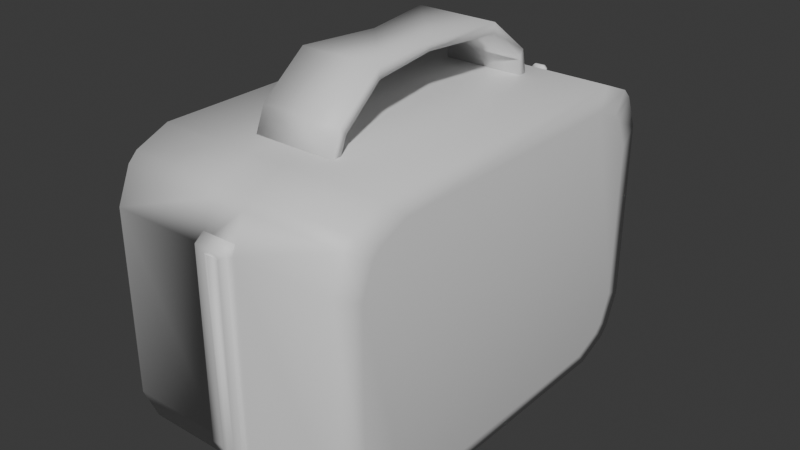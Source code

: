 # Source: HealthPack.blend  (saved by Blender 4.0.36; exported with 4.5.12 LTS)
import bpy
from mathutils import Matrix  # noqa: F401  (used for matrix-valued properties, if any)

bpy.ops.wm.read_factory_settings(use_empty=True)
scene = bpy.context.scene
scene.name = 'Scene'

# ---- collections
col_collection = bpy.data.collections.new('Collection'); scene.collection.children.link(col_collection)

# ---- materials (node trees are filled in below, after node groups)
mat_material = bpy.data.materials.new('Material')
mat_material.alpha_threshold = 0.0
mat_material.use_transparent_shadow = False
mat_material.roughness = 0.5
mat_material.line_color = (0.0, 0.0, 0.0, 1.0)

# ---- material node trees
mat_material.use_nodes = True; mat_material.node_tree.nodes.clear()
_N = mat_material.node_tree.nodes; _L = mat_material.node_tree.links
n0 = _N.new('ShaderNodeOutputMaterial'); n0.name = 'Material Output'; n0.location = (300, 300)
n1 = _N.new('ShaderNodeBsdfPrincipled'); n1.name = 'Principled BSDF'; n1.location = (10, 300)
n1.inputs[3].default_value = 1.45
_L.new(n1.outputs[0], n0.inputs[0])
n0.is_active_output = True

# ---- world
world_world = bpy.data.worlds.new('World'); scene.world = world_world
world_world.use_nodes = True; world_world.node_tree.nodes.clear()
_N = world_world.node_tree.nodes; _L = world_world.node_tree.links
n0 = _N.new('ShaderNodeOutputWorld'); n0.name = 'World Output'; n0.location = (300, 300)
n1 = _N.new('ShaderNodeBackground'); n1.name = 'Background'; n1.location = (10, 300)
n1.inputs[0].default_value = (0.05088, 0.05088, 0.05088, 1.0)
_L.new(n1.outputs[0], n0.inputs[0])
n0.is_active_output = True
world_world.color = (0.05088, 0.05088, 0.05088)
world_world.use_sun_shadow = False
world_world.sun_shadow_jitter_overblur = 0.0

# ---- meshes
me_cube = bpy.data.meshes.new('Cube')
me_cube.from_pydata([(1.61, -2.22, 1.493), (1.61, -2.38, 1.108), (-1.61, -2.38, 1.108), (-1.61, -2.22, 1.493), (-1.61, -2.115, 1.598), (-1.61, -1.73, 1.758), (1.61, -1.73, 1.758), (1.61, -2.115, 1.598), (1.61, 2.293, -1.363), (1.61, 2.453, -0.9776), (-1.61, 2.453, -0.9776), (-1.61, 2.293, -1.363), (-1.61, 2.188, -1.468), (-1.61, 1.803, -1.628), (1.61, 1.803, -1.628), (1.61, 2.188, -1.468), (1.535, 2.806, 1.26), (1.535, 2.623, 1.702), (1.535, 2.502, 1.823), (1.535, 2.061, 2.005), (1.535, 2.061, -1.875), (1.535, 2.502, -1.692), (1.535, 2.623, -1.571), (1.535, 2.806, -1.13), (1.535, -1.988, 2.005), (1.535, -2.429, 1.823), (1.535, -2.55, 1.702), (1.535, -2.733, 1.26), (1.535, -2.733, -1.13), (1.535, -2.55, -1.571), (1.535, -2.429, -1.692), (1.535, -1.988, -1.875), (-1.535, 2.061, 2.005), (-1.535, 2.502, 1.823), (-1.535, 2.623, 1.702), (-1.535, 2.806, 1.26), (-1.535, 2.806, -1.13), (-1.535, 2.623, -1.571), (-1.535, 2.502, -1.692), (-1.535, 2.061, -1.875), (-1.535, -2.733, 1.26), (-1.535, -2.55, 1.702), (-1.535, -2.429, 1.823), (-1.535, -1.988, 2.005), (-1.535, -1.988, -1.875), (-1.535, -2.429, -1.692), (-1.535, -2.55, -1.571), (-1.535, -2.733, -1.13), (-1.61, -2.115, -1.468), (-1.61, -1.73, -1.628), (1.61, -1.73, -1.628), (1.61, -2.115, -1.468), (1.61, -2.22, -1.363), (1.61, -2.38, -0.9776), (-1.61, -2.38, -0.9776), (-1.61, -2.22, -1.363), (-1.61, 2.188, 1.598), (-1.61, 1.803, 1.758), (1.61, 1.803, 1.758), (1.61, 2.188, 1.598), (1.61, 2.293, 1.493), (1.61, 2.453, 1.108), (-1.61, 2.453, 1.108), (-1.61, 2.293, 1.493), (0.2168, 2.061, -1.875), (0.2168, 2.502, -1.692), (0.2168, 2.806, -1.13), (0.2168, 2.623, -1.571), (0.2168, -1.988, 2.005), (0.2168, -2.429, 1.823), (0.2168, -2.733, 1.26), (0.2168, -2.55, 1.702), (0.2168, -1.988, -1.875), (0.2168, -2.429, -1.692), (0.2168, -2.733, -1.13), (0.2168, -2.55, -1.571), (0.2168, 2.061, 2.005), (0.2168, 2.502, 1.823), (0.2168, 2.806, 1.26), (0.2168, 2.623, 1.702), (-0.2325, 2.061, -1.875), (-0.2325, 2.623, -1.571), (-0.2325, -1.988, 2.005), (-0.2325, -2.55, 1.702), (-0.2325, -2.429, -1.692), (-0.2325, -2.733, -1.13), (-0.2325, 2.502, 1.823), (-0.2325, 2.806, 1.26), (-0.2325, 2.502, -1.692), (-0.2325, 2.806, -1.13), (-0.2325, -2.429, 1.823), (-0.2325, -2.733, 1.26), (-0.2325, -1.988, -1.875), (-0.2325, -2.55, -1.571), (-0.2325, 2.061, 2.005), (-0.2325, 2.623, 1.702), (-0.2385, 2.567, -1.739), (0.2227, 2.567, -1.739), (-0.2385, 2.879, -1.162), (0.2227, 2.879, -1.162), (-0.2385, -2.806, 1.292), (0.2227, -2.806, 1.292), (-0.2385, -2.041, -1.926), (0.2227, -2.041, -1.926), (-0.2385, -2.618, -1.615), (0.2227, -2.618, -1.615), (-0.2325, -2.514, 1.424), (-0.2385, -2.587, 1.456), (0.2168, -2.514, 1.424), (0.2227, 2.879, 1.292), (0.2227, -2.806, -1.162), (0.2227, -2.494, -1.739), (0.2227, 2.691, -1.615), (0.2227, 2.114, -1.926), (-0.2385, 2.114, -1.926), (-0.2385, 2.691, -1.615), (-0.2385, -2.494, -1.739), (-0.2385, -2.806, -1.162), (0.2227, -2.587, 1.456), (-0.2385, 2.879, 1.292), (0.2227, 2.619, 1.479), (-0.2385, 2.619, 1.479), (-0.2325, 2.546, 1.447), (0.2168, 2.546, 1.447), (0.3985, 0.1223, 2.672), (0.3985, 0.1223, 2.774), (-0.3985, 0.1223, 2.672), (-0.3985, 0.1223, 2.774), (0.5431, -1.654, 1.908), (0.5431, -1.516, 1.928), (0.5431, 1.71, 1.865), (0.5431, 1.848, 1.845), (-0.5431, 1.848, 1.845), (-0.5431, 1.71, 1.865), (-0.5431, -1.516, 1.928), (-0.5431, -1.654, 1.908), (0.5431, -1.482, 2.321), (0.5431, -1.395, 2.212), (0.5431, 1.653, 2.211), (0.5431, 1.738, 2.322), (-0.5431, 1.738, 2.322), (-0.5431, 1.653, 2.211), (-0.5431, -1.395, 2.212), (-0.5431, -1.482, 2.321), (0.5431, 1.128, 2.654), (0.5431, 1.128, 2.793), (0.5431, -0.8716, 2.654), (0.5431, -0.8716, 2.793), (-0.5431, 1.128, 2.654), (-0.5431, 1.128, 2.793), (-0.5431, -0.8716, 2.654), (-0.5431, -0.8716, 2.793), (-0.1085, 2.567, -1.726), (0.09269, 2.567, -1.726), (-0.1085, 2.879, -1.165), (0.09269, 2.879, -1.165), (-0.1085, -2.806, 1.22), (0.09269, -2.806, 1.22), (-0.1085, -2.041, -1.908), (0.09269, -2.041, -1.908), (-0.1085, -2.618, -1.605), (0.09269, -2.618, -1.605), (0.09269, -2.806, -1.165), (0.09269, -2.494, -1.726), (0.09269, 2.691, -1.605), (0.09269, 2.114, -1.908), (0.09269, 2.879, 1.22), (-0.1085, 2.114, -1.908), (-0.1085, 2.691, -1.605), (-0.1085, -2.494, -1.726), (-0.1085, -2.806, -1.165), (-0.1085, 2.879, 1.22), (-0.03844, 2.588, -1.729), (0.02267, 2.588, -1.729), (-0.03844, 2.903, -1.164), (0.02267, 2.903, -1.164), (-0.03844, -2.829, 1.24), (0.02267, -2.829, 1.24), (-0.03844, -2.058, -1.913), (0.02267, -2.058, -1.913), (-0.03844, -2.64, -1.608), (0.02267, -2.64, -1.608), (0.02267, -2.829, -1.164), (0.02267, -2.515, -1.729), (0.02267, 2.713, -1.608), (0.02267, 2.132, -1.913), (0.02267, 2.903, 1.24), (-0.03844, 2.132, -1.913), (-0.03844, 2.713, -1.608), (-0.03844, -2.515, -1.729), (-0.03844, -2.829, -1.164), (-0.03844, 2.903, 1.24), (0.02804, 3.024, 1.167), (0.02804, 3.023, 1.14), (0.02804, 2.956, 1.17), (0.02804, 3.005, 1.14), (-0.03602, 3.024, 1.167), (-0.03602, 3.023, 1.14), (-0.03602, 2.956, 1.17), (-0.03602, 3.005, 1.14), (-0.07122, 2.882, 1.017), (-0.03019, 2.882, 0.9757), (-0.03019, 2.882, 1.201), (-0.07122, 2.882, 1.16), (-0.03019, 2.972, 0.9757), (-0.07122, 2.972, 1.017), (-0.07122, 2.972, 1.16), (-0.03019, 2.972, 1.201), (0.03019, 2.882, 0.9757), (0.07122, 2.882, 1.017), (0.07122, 2.882, 1.16), (0.03019, 2.882, 1.201), (0.07122, 2.972, 1.017), (0.03019, 2.972, 0.9757), (0.03019, 2.972, 1.201), (0.07122, 2.972, 1.16), (-0.03602, 3.0, 1.073), (0.02804, 3.0, 1.073), (0.02804, 3.017, 1.06), (-0.03602, 3.017, 1.06), (-0.03602, 2.948, 1.033), (0.02804, 2.948, 1.033), (0.02804, 2.968, 1.022), (-0.03602, 2.968, 1.022), (-0.05184, 2.98, 1.199), (0.04525, 2.98, 1.09), (-0.05184, 3.001, 1.199), (0.04525, 3.001, 1.09), (0.04525, 2.98, 1.199), (-0.05184, 2.98, 1.09), (0.04525, 3.001, 1.199), (-0.05184, 3.001, 1.09), (-0.07009, 2.97, 1.683), (-0.1084, 2.97, 1.645), (-0.1084, 3.01, 1.645), (-0.07009, 3.011, 1.683), (0.1018, 2.97, 1.645), (0.0635, 2.97, 1.683), (0.0635, 3.011, 1.683), (0.1018, 3.01, 1.645), (0.03007, 2.98, 1.182), (0.03007, 2.98, 1.107), (-0.03666, 2.98, 1.107), (-0.03666, 2.98, 1.182), (0.03007, 3.001, 1.182), (0.03007, 3.001, 1.107), (-0.03666, 3.001, 1.182), (-0.03666, 3.001, 1.107), (0.02804, 3.024, 0.3925), (0.02804, 3.023, 0.3653), (0.02804, 2.956, 0.3948), (0.02804, 3.005, 0.3653), (-0.03602, 3.024, 0.3925), (-0.03602, 3.023, 0.3653), (-0.03602, 2.956, 0.3948), (-0.03602, 3.005, 0.3653), (-0.07122, 2.882, 0.242), (-0.03019, 2.882, 0.201), (-0.03019, 2.882, 0.426), (-0.07122, 2.882, 0.3849), (-0.03019, 2.972, 0.201), (-0.07122, 2.972, 0.242), (-0.07122, 2.972, 0.3849), (-0.03019, 2.972, 0.426), (0.03019, 2.882, 0.201), (0.07122, 2.882, 0.242), (0.07122, 2.882, 0.3849), (0.03019, 2.882, 0.426), (0.07122, 2.972, 0.242), (0.03019, 2.972, 0.201), (0.03019, 2.972, 0.426), (0.07122, 2.972, 0.3849), (-0.03602, 3.0, 0.2981), (0.02804, 3.0, 0.2981), (0.02804, 3.017, 0.2849), (-0.03602, 3.017, 0.2849), (-0.03602, 2.948, 0.2586), (0.02804, 2.948, 0.2586), (0.02804, 2.968, 0.2468), (-0.03602, 2.968, 0.2468), (-0.05184, 2.98, 0.4238), (0.04525, 2.98, 0.3157), (-0.05184, 3.001, 0.4238), (0.04525, 3.001, 0.3157), (0.04525, 2.98, 0.4238), (-0.05184, 2.98, 0.3157), (0.04525, 3.001, 0.4238), (-0.05184, 3.001, 0.3157), (-0.07009, 2.97, 0.9085), (-0.1084, 2.97, 0.8702), (-0.1084, 3.01, 0.8702), (-0.07009, 3.011, 0.9085), (0.1018, 2.97, 0.8702), (0.0635, 2.97, 0.9085), (0.0635, 3.011, 0.9085), (0.1018, 3.01, 0.8702), (0.03007, 2.98, 0.4069), (0.03007, 2.98, 0.3326), (-0.03666, 2.98, 0.3326), (-0.03666, 2.98, 0.4069), (0.03007, 3.001, 0.4069), (0.03007, 3.001, 0.3326), (-0.03666, 3.001, 0.4069), (-0.03666, 3.001, 0.3326)], [], [(90, 42, 41, 83), (49, 48, 55, 54, 2, 3, 4, 5, 57, 56, 63, 62, 10, 11, 12, 13), (73, 30, 29, 75), (88, 38, 37, 81), (94, 32, 43, 82), (64, 20, 31, 72), (85, 91, 40, 47), (31, 20, 14, 50), (66, 78, 16, 23), (46, 47, 54, 55), (80, 39, 38, 88), (66, 23, 22, 67), (82, 43, 42, 90), (70, 27, 26, 71), (72, 31, 30, 73), (85, 47, 46, 93), (76, 19, 18, 77), (87, 35, 34, 95), (77, 18, 17, 79), (14, 15, 8, 9, 61, 60, 59, 58, 6, 7, 0, 1, 53, 52, 51, 50), (42, 43, 5, 4), (21, 22, 8, 15), (32, 33, 56, 57), (19, 24, 6, 58), (40, 41, 3, 2), (25, 26, 0, 7), (18, 19, 58, 59), (27, 28, 53, 1), (20, 21, 15, 14), (26, 27, 1, 0), (29, 30, 51, 52), (16, 17, 60, 61), (43, 32, 57, 5), (38, 39, 13, 12), (44, 45, 48, 49), (37, 38, 12, 11), (34, 35, 62, 63), (39, 44, 49, 13), (36, 37, 11, 10), (30, 31, 50, 51), (41, 42, 4, 3), (33, 34, 63, 56), (47, 40, 2, 54), (22, 23, 9, 8), (17, 18, 59, 60), (28, 29, 52, 53), (45, 46, 55, 48), (35, 36, 10, 62), (24, 25, 7, 6), (23, 16, 61, 9), (89, 87, 119, 98), (16, 78, 79, 17), (66, 67, 112, 99), (28, 74, 75, 29), (92, 80, 114, 102), (24, 68, 69, 25), (20, 64, 65, 21), (88, 81, 115, 96), (28, 27, 70, 74), (93, 84, 116, 104), (19, 76, 68, 24), (21, 65, 67, 22), (25, 69, 71, 26), (45, 84, 93, 46), (39, 80, 92, 44), (36, 35, 87, 89), (36, 89, 81, 37), (40, 91, 83, 41), (44, 92, 84, 45), (32, 94, 86, 33), (33, 86, 95, 34), (72, 73, 111, 103), (91, 85, 117, 100), (75, 74, 110, 105), (80, 88, 96, 114), (68, 76, 94, 82), (98, 119, 171, 154), (91, 100, 107, 106), (99, 112, 164, 155), (101, 100, 156, 157), (102, 114, 167, 158), (103, 111, 163, 159), (108, 106, 107, 118), (117, 104, 160, 170), (71, 83, 91, 70), (111, 105, 161, 163), (104, 116, 169, 160), (105, 110, 162, 161), (71, 69, 90, 83), (65, 64, 113, 97), (81, 89, 98, 115), (78, 66, 99, 109), (69, 68, 82, 90), (74, 70, 101, 110), (84, 92, 102, 116), (64, 72, 103, 113), (77, 86, 94, 76), (67, 65, 97, 112), (79, 95, 86, 77), (78, 109, 120, 123), (73, 75, 105, 111), (85, 93, 104, 117), (79, 78, 87, 95), (100, 101, 118, 107), (101, 70, 108, 118), (70, 91, 106, 108), (121, 122, 123, 120), (109, 119, 121, 120), (119, 87, 122, 121), (87, 78, 123, 122), (151, 127, 126, 150), (145, 125, 124, 144), (149, 127, 125, 145), (144, 124, 126, 148), (138, 130, 131, 139), (143, 135, 128, 136), (140, 132, 133, 141), (141, 133, 130, 138), (136, 128, 129, 137), (137, 129, 134, 142), (128, 135, 134, 129), (132, 131, 130, 133), (148, 141, 138, 144), (147, 136, 137, 146), (146, 137, 142, 150), (145, 139, 140, 149), (144, 138, 139, 145), (151, 143, 136, 147), (139, 131, 132, 140), (142, 134, 135, 143), (124, 146, 150, 126), (127, 151, 147, 125), (149, 140, 141, 148), (125, 147, 146, 124), (150, 142, 143, 151), (127, 149, 148, 126), (162, 157, 177, 182), (157, 156, 176, 177), (170, 160, 180, 190), (166, 155, 175, 186), (169, 158, 178, 189), (153, 165, 185, 173), (168, 154, 174, 188), (155, 164, 184, 175), (154, 171, 191, 174), (114, 96, 152, 167), (97, 113, 165, 153), (115, 98, 154, 168), (100, 117, 170, 156), (109, 99, 155, 166), (96, 115, 168, 152), (110, 101, 157, 162), (116, 102, 158, 169), (113, 103, 159, 165), (119, 109, 166, 171), (112, 97, 153, 164), (178, 179, 183, 189), (174, 175, 184, 188), (174, 191, 186, 175), (187, 185, 179, 178), (189, 183, 181, 180), (182, 190, 180, 181), (185, 187, 172, 173), (182, 177, 176, 190), (173, 172, 188, 184), (167, 152, 172, 187), (171, 166, 186, 191), (165, 159, 179, 185), (156, 170, 190, 176), (160, 169, 189, 180), (164, 153, 173, 184), (152, 168, 188, 172), (161, 162, 182, 181), (158, 167, 187, 178), (163, 161, 181, 183), (159, 163, 183, 179), (208, 209, 210, 211, 202, 203, 200, 201), (212, 215, 210, 209), (199, 198, 196, 197), (214, 207, 202, 211), (200, 203, 206, 205), (204, 205, 206, 207, 214, 215, 212, 213), (204, 201, 200, 205), (202, 207, 206, 203), (208, 213, 212, 209), (214, 211, 210, 215), (204, 213, 208, 201), (197, 196, 192, 193), (193, 192, 194, 195), (195, 194, 198, 199), (193, 195, 217, 218), (192, 196, 198, 194), (219, 218, 222, 223), (197, 193, 218, 219), (195, 199, 216, 217), (199, 197, 219, 216), (223, 222, 221, 220), (216, 219, 223, 220), (217, 216, 220, 221), (218, 217, 221, 222), (238, 235, 232, 237), (230, 239, 236, 228), (231, 227, 225, 229), (224, 233, 234, 226), (224, 229, 242, 243), (226, 234, 235, 238, 239, 230), (232, 235, 234, 233), (238, 237, 236, 239), (228, 236, 237, 232, 233, 224), (224, 226, 231, 229), (230, 228, 225, 227), (226, 230, 244, 246), (243, 242, 247, 246), (244, 240, 243, 246), (231, 226, 246, 247), (227, 231, 247, 245), (229, 225, 241, 242), (230, 227, 245, 244), (225, 228, 240, 241), (228, 224, 243, 240), (242, 241, 245, 247), (241, 240, 244, 245), (264, 265, 266, 267, 258, 259, 256, 257), (268, 271, 266, 265), (255, 254, 252, 253), (270, 263, 258, 267), (256, 259, 262, 261), (260, 261, 262, 263, 270, 271, 268, 269), (260, 257, 256, 261), (258, 263, 262, 259), (264, 269, 268, 265), (270, 267, 266, 271), (260, 269, 264, 257), (253, 252, 248, 249), (249, 248, 250, 251), (251, 250, 254, 255), (249, 251, 273, 274), (248, 252, 254, 250), (275, 274, 278, 279), (253, 249, 274, 275), (251, 255, 272, 273), (255, 253, 275, 272), (279, 278, 277, 276), (272, 275, 279, 276), (273, 272, 276, 277), (274, 273, 277, 278), (294, 291, 288, 293), (286, 295, 292, 284), (287, 283, 281, 285), (280, 289, 290, 282), (280, 285, 298, 299), (282, 290, 291, 294, 295, 286), (288, 291, 290, 289), (294, 293, 292, 295), (284, 292, 293, 288, 289, 280), (280, 282, 287, 285), (286, 284, 281, 283), (282, 286, 300, 302), (299, 298, 303, 302), (300, 296, 299, 302), (287, 282, 302, 303), (283, 287, 303, 301), (285, 281, 297, 298), (286, 283, 301, 300), (281, 284, 296, 297), (284, 280, 299, 296), (298, 297, 301, 303), (297, 296, 300, 301)])
me_cube.polygons.foreach_set('use_smooth', [True] * 268)
_uv = me_cube.uv_layers.new(name='UVMap')
_uv.uv.foreach_set('vector', [0.09651, 0.4191, 0.007517, 0.4191, 0.007517, 0.4108, 0.09651, 0.4108, 0.5196, 0.07603, 0.5305, 0.04973, 0.5377, 0.04253, 0.564, 0.03163, 0.7064, 0.03163, 0.7327, 0.04253, 0.7399, 0.04973, 0.7508, 0.07603, 0.7508, 0.3173, 0.7399, 0.3436, 0.7327, 0.3508, 0.7064, 0.3617, 0.564, 0.3617, 0.5377, 0.3508, 0.5305, 0.3436, 0.5196, 0.3173, 0.3689, 0.4196, 0.2788, 0.4196, 0.2788, 0.4108, 0.3689, 0.4108, 0.8717, 0.7479, 0.7827, 0.7479, 0.7827, 0.7392, 0.8717, 0.7392, 0.09651, 0.7257, 0.007517, 0.7257, 0.007517, 0.4492, 0.09651, 0.4492, 0.3689, 0.7264, 0.2788, 0.7264, 0.2788, 0.4504, 0.3689, 0.4504, 0.9035, 0.9558, 0.9035, 0.7926, 0.9925, 0.7926, 0.9925, 0.9558, 0.7677, 0.4517, 0.7677, 0.7283, 0.7508, 0.7106, 0.7508, 0.4694, 0.9024, 0.7084, 0.9024, 0.5454, 0.9925, 0.5454, 0.9925, 0.7084, 0.5234, 0.02, 0.5536, 0.007517, 0.564, 0.03163, 0.5377, 0.04253, 0.3839, 0.7264, 0.4729, 0.7264, 0.4729, 0.7558, 0.3839, 0.7558, 0.9024, 0.7084, 0.9925, 0.7084, 0.9925, 0.7392, 0.9024, 0.7392, 0.09651, 0.4492, 0.007517, 0.4492, 0.007517, 0.4191, 0.09651, 0.4191, 0.8728, 0.7926, 0.7827, 0.7926, 0.7827, 0.763, 0.8728, 0.763, 0.3689, 0.4504, 0.2788, 0.4504, 0.2788, 0.4196, 0.3689, 0.4196, 0.9035, 0.9558, 0.9925, 0.9558, 0.9925, 0.9864, 0.9035, 0.9864, 0.1272, 0.7257, 0.2173, 0.7257, 0.2173, 0.7559, 0.1272, 0.7559, 0.8717, 0.5454, 0.7827, 0.5454, 0.7827, 0.516, 0.8717, 0.516, 0.1272, 0.7559, 0.2173, 0.7559, 0.2173, 0.7642, 0.1272, 0.7642, 0.7508, 0.7106, 0.7399, 0.7369, 0.7327, 0.7441, 0.7064, 0.755, 0.564, 0.755, 0.5377, 0.7441, 0.5305, 0.7369, 0.5196, 0.7106, 0.5196, 0.4694, 0.5305, 0.4431, 0.5377, 0.4359, 0.564, 0.425, 0.7064, 0.425, 0.7327, 0.4359, 0.7399, 0.4431, 0.7508, 0.4694, 0.7552, 0.02826, 0.7677, 0.0584, 0.7508, 0.07603, 0.7399, 0.04973, 0.7552, 0.7584, 0.747, 0.7667, 0.7327, 0.7441, 0.7399, 0.7369, 0.7677, 0.3349, 0.7552, 0.3651, 0.7399, 0.3436, 0.7508, 0.3173, 0.5027, 0.7283, 0.5027, 0.4517, 0.5196, 0.4694, 0.5196, 0.7106, 0.7168, 0.007517, 0.747, 0.02, 0.7327, 0.04253, 0.7064, 0.03163, 0.5152, 0.4216, 0.5234, 0.4133, 0.5377, 0.4359, 0.5305, 0.4431, 0.5152, 0.7584, 0.5027, 0.7283, 0.5196, 0.7106, 0.5305, 0.7369, 0.5536, 0.4008, 0.7168, 0.4008, 0.7064, 0.425, 0.564, 0.425, 0.7677, 0.7283, 0.7552, 0.7584, 0.7399, 0.7369, 0.7508, 0.7106, 0.5234, 0.4133, 0.5536, 0.4008, 0.564, 0.425, 0.5377, 0.4359, 0.747, 0.4133, 0.7552, 0.4216, 0.7399, 0.4431, 0.7327, 0.4359, 0.5536, 0.7791, 0.5234, 0.7667, 0.5377, 0.7441, 0.564, 0.755, 0.7677, 0.0584, 0.7677, 0.3349, 0.7508, 0.3173, 0.7508, 0.07603, 0.5152, 0.3651, 0.5027, 0.3349, 0.5196, 0.3173, 0.5305, 0.3436, 0.5027, 0.0584, 0.5152, 0.02826, 0.5305, 0.04973, 0.5196, 0.07603, 0.5234, 0.3733, 0.5152, 0.3651, 0.5305, 0.3436, 0.5377, 0.3508, 0.747, 0.3733, 0.7168, 0.3858, 0.7064, 0.3617, 0.7327, 0.3508, 0.5027, 0.3349, 0.5027, 0.0584, 0.5196, 0.07603, 0.5196, 0.3173, 0.5536, 0.3858, 0.5234, 0.3733, 0.5377, 0.3508, 0.564, 0.3617, 0.7552, 0.4216, 0.7677, 0.4517, 0.7508, 0.4694, 0.7399, 0.4431, 0.747, 0.02, 0.7552, 0.02826, 0.7399, 0.04973, 0.7327, 0.04253, 0.7552, 0.3651, 0.747, 0.3733, 0.7327, 0.3508, 0.7399, 0.3436, 0.5536, 0.007517, 0.7168, 0.007517, 0.7064, 0.03163, 0.564, 0.03163, 0.747, 0.7667, 0.7168, 0.7791, 0.7064, 0.755, 0.7327, 0.7441, 0.5234, 0.7667, 0.5152, 0.7584, 0.5305, 0.7369, 0.5377, 0.7441, 0.7168, 0.4008, 0.747, 0.4133, 0.7327, 0.4359, 0.7064, 0.425, 0.5152, 0.02826, 0.5234, 0.02, 0.5377, 0.04253, 0.5305, 0.04973, 0.7168, 0.3858, 0.5536, 0.3858, 0.564, 0.3617, 0.7064, 0.3617, 0.5027, 0.4517, 0.5152, 0.4216, 0.5305, 0.4431, 0.5196, 0.4694, 0.7168, 0.7791, 0.5536, 0.7791, 0.564, 0.755, 0.7064, 0.755, 0.0619, 0.3908, 0.2252, 0.3908, 0.2273, 0.3958, 0.05974, 0.3958, 0.9925, 0.5454, 0.9024, 0.5454, 0.9024, 0.516, 0.9925, 0.516, 0.3095, 0.01251, 0.2793, 0.025, 0.2764, 0.02033, 0.3073, 0.007517, 0.7827, 0.9558, 0.8728, 0.9558, 0.8728, 0.9864, 0.7827, 0.9864, 0.01102, 0.06339, 0.01102, 0.3399, 0.007517, 0.3436, 0.007517, 0.05974, 0.2173, 0.4492, 0.1272, 0.4492, 0.1272, 0.4191, 0.2173, 0.4191, 0.2788, 0.7264, 0.3689, 0.7264, 0.3689, 0.7558, 0.2788, 0.7558, 0.0235, 0.3701, 0.03176, 0.3783, 0.0288, 0.383, 0.02033, 0.3745, 0.7827, 0.9558, 0.7827, 0.7926, 0.8728, 0.7926, 0.8728, 0.9558, 0.03176, 0.025, 0.0235, 0.03325, 0.02033, 0.0288, 0.0288, 0.02033, 0.2173, 0.7257, 0.1272, 0.7257, 0.1272, 0.4492, 0.2173, 0.4492, 0.9925, 0.7479, 0.9024, 0.7479, 0.9024, 0.7392, 0.9925, 0.7392, 0.2173, 0.4191, 0.1272, 0.4191, 0.1272, 0.4108, 0.2173, 0.4108, 0.4729, 0.4196, 0.3839, 0.4196, 0.3839, 0.4108, 0.4729, 0.4108, 0.4729, 0.7264, 0.3839, 0.7264, 0.3839, 0.4504, 0.4729, 0.4504, 0.7827, 0.7084, 0.7827, 0.5454, 0.8717, 0.5454, 0.8717, 0.7084, 0.7827, 0.7084, 0.8717, 0.7084, 0.8717, 0.7392, 0.7827, 0.7392, 0.9925, 0.7926, 0.9035, 0.7926, 0.9035, 0.763, 0.9925, 0.763, 0.4729, 0.4504, 0.3839, 0.4504, 0.3839, 0.4196, 0.4729, 0.4196, 0.007517, 0.7257, 0.09651, 0.7257, 0.09651, 0.7559, 0.007517, 0.7559, 0.007517, 0.7559, 0.09651, 0.7559, 0.09651, 0.7642, 0.007517, 0.7642, 0.2586, 0.3399, 0.2711, 0.3701, 0.2679, 0.3745, 0.2551, 0.3436, 0.2252, 0.01251, 0.0619, 0.01251, 0.05974, 0.007517, 0.2273, 0.007517, 0.2793, 0.3783, 0.3095, 0.3908, 0.3073, 0.3958, 0.2764, 0.383, 0.01102, 0.3399, 0.0235, 0.3701, 0.02033, 0.3745, 0.007517, 0.3436, 0.1272, 0.4492, 0.1272, 0.7257, 0.09651, 0.7257, 0.09651, 0.4492, 0.2788, 0.9381, 0.2788, 0.7708, 0.2877, 0.7757, 0.2877, 0.9383, 0.2252, 0.01251, 0.2273, 0.007517, 0.2385, 0.02246, 0.2364, 0.02746, 0.3103, 0.9381, 0.3103, 0.9697, 0.3015, 0.9691, 0.3015, 0.9383, 0.3254, 0.7708, 0.3569, 0.7708, 0.348, 0.7757, 0.3342, 0.7757, 0.2638, 0.453, 0.2638, 0.7363, 0.2549, 0.7362, 0.2549, 0.4529, 0.2323, 0.453, 0.2323, 0.4213, 0.2412, 0.4213, 0.2412, 0.4529, 0.5783, 0.7946, 0.5783, 0.8253, 0.5733, 0.8257, 0.5733, 0.7942, 0.3569, 0.9383, 0.3569, 0.9697, 0.348, 0.969, 0.348, 0.9385, 0.8728, 0.763, 0.9035, 0.763, 0.9035, 0.7926, 0.8728, 0.7926, 0.2323, 0.4213, 0.2323, 0.4124, 0.2412, 0.4123, 0.2412, 0.4213, 0.2638, 0.4124, 0.2638, 0.4213, 0.2549, 0.4213, 0.2549, 0.4123, 0.3254, 0.9697, 0.3254, 0.9383, 0.3342, 0.9385, 0.3342, 0.969, 0.1272, 0.4108, 0.1272, 0.4191, 0.09651, 0.4191, 0.09651, 0.4108, 0.2711, 0.03325, 0.2586, 0.06339, 0.2551, 0.05974, 0.2679, 0.0288, 0.03176, 0.3783, 0.0619, 0.3908, 0.05974, 0.3958, 0.0288, 0.383, 0.4727, 0.01251, 0.3095, 0.01251, 0.3073, 0.007517, 0.4749, 0.007517, 0.1272, 0.4191, 0.1272, 0.4492, 0.09651, 0.4492, 0.09651, 0.4191, 0.3095, 0.3908, 0.4727, 0.3908, 0.4749, 0.3958, 0.3073, 0.3958, 0.0235, 0.03325, 0.01102, 0.06339, 0.007517, 0.05974, 0.02033, 0.0288, 0.2586, 0.06339, 0.2586, 0.3399, 0.2551, 0.3436, 0.2551, 0.05974, 0.1272, 0.7559, 0.09651, 0.7559, 0.09651, 0.7257, 0.1272, 0.7257, 0.2793, 0.025, 0.2711, 0.03325, 0.2679, 0.0288, 0.2764, 0.02033, 0.1272, 0.7642, 0.09651, 0.7642, 0.09651, 0.7559, 0.1272, 0.7559, 0.4727, 0.01251, 0.4749, 0.007517, 0.4876, 0.02529, 0.4855, 0.03029, 0.2711, 0.3701, 0.2793, 0.3783, 0.2764, 0.383, 0.2679, 0.3745, 0.0619, 0.01251, 0.03176, 0.025, 0.0288, 0.02033, 0.05974, 0.007517, 0.9024, 0.516, 0.9024, 0.5454, 0.8717, 0.5454, 0.8717, 0.516, 0.5584, 0.8257, 0.5584, 0.7942, 0.5733, 0.7942, 0.5733, 0.8257, 0.4749, 0.3958, 0.4727, 0.3908, 0.4839, 0.3759, 0.4861, 0.3809, 0.6411, 0.7942, 0.6411, 0.8249, 0.6269, 0.8249, 0.6269, 0.7942, 0.5255, 0.8257, 0.5205, 0.8253, 0.5205, 0.7946, 0.5255, 0.7942, 0.5433, 0.7942, 0.5433, 0.8257, 0.5255, 0.8257, 0.5255, 0.7942, 0.2273, 0.3958, 0.2252, 0.3908, 0.2379, 0.373, 0.2401, 0.378, 0.6118, 0.7942, 0.6118, 0.8249, 0.5933, 0.8249, 0.5933, 0.7942, 0.8441, 0.05987, 0.8441, 0.1278, 0.8371, 0.1279, 0.8346, 0.06004, 0.7827, 0.4507, 0.7852, 0.382, 0.7922, 0.3821, 0.7923, 0.4509, 0.8616, 0.1857, 0.8715, 0.117, 0.9259, 0.117, 0.9358, 0.1857, 0.8616, 0.4127, 0.8715, 0.344, 0.9259, 0.344, 0.9358, 0.4127, 0.8218, 0.4872, 0.8454, 0.4915, 0.8466, 0.501, 0.8142, 0.4929, 0.419, 0.7708, 0.4467, 0.7708, 0.4467, 0.845, 0.419, 0.845, 0.8151, 0.2387, 0.7827, 0.2467, 0.7839, 0.2373, 0.8075, 0.233, 0.4618, 0.7708, 0.4855, 0.7708, 0.4855, 0.845, 0.4618, 0.845, 0.8182, 0.273, 0.8466, 0.2618, 0.845, 0.2712, 0.8255, 0.2791, 0.007517, 0.7792, 0.02734, 0.7792, 0.02734, 0.8534, 0.007517, 0.8534, 0.0669, 0.8534, 0.0669, 0.7792, 0.07622, 0.7792, 0.07622, 0.8534, 0.05186, 0.7792, 0.05186, 0.8534, 0.04237, 0.8534, 0.04237, 0.7792, 0.9358, 0.4127, 0.9358, 0.4503, 0.8616, 0.4503, 0.8616, 0.4127, 0.7852, 0.3141, 0.8182, 0.273, 0.8255, 0.2791, 0.7947, 0.3143, 0.8616, 0.2763, 0.8616, 0.2425, 0.9358, 0.2425, 0.9358, 0.2763, 0.9358, 0.1857, 0.9358, 0.2275, 0.8616, 0.2275, 0.8616, 0.1857, 0.7923, 0.4509, 0.8218, 0.4872, 0.8142, 0.4929, 0.7827, 0.4507, 0.8616, 0.04913, 0.8616, 0.007517, 0.9358, 0.007517, 0.9358, 0.04913, 0.3719, 0.7708, 0.404, 0.7708, 0.404, 0.845, 0.3719, 0.845, 0.8038, 0.02485, 0.7843, 0.01692, 0.7827, 0.007517, 0.8111, 0.01874, 0.8715, 0.344, 0.8616, 0.2763, 0.9358, 0.2763, 0.9259, 0.344, 0.8715, 0.117, 0.8616, 0.04913, 0.9358, 0.04913, 0.9259, 0.117, 0.8466, 0.1964, 0.8151, 0.2387, 0.8075, 0.233, 0.8371, 0.1966, 0.7852, 0.382, 0.7852, 0.3141, 0.7947, 0.3143, 0.7922, 0.3821, 0.8346, 0.06004, 0.8038, 0.02485, 0.8111, 0.01874, 0.8441, 0.05987, 0.8441, 0.1278, 0.8466, 0.1964, 0.8371, 0.1966, 0.8371, 0.1279, 0.3342, 0.9385, 0.3342, 0.7757, 0.339, 0.7743, 0.339, 0.9384, 0.6789, 0.8246, 0.6789, 0.8383, 0.6773, 0.8335, 0.6773, 0.8293, 0.348, 0.9385, 0.348, 0.969, 0.3432, 0.9691, 0.3432, 0.9384, 0.3015, 0.7757, 0.3015, 0.9383, 0.2967, 0.9382, 0.2967, 0.7742, 0.2549, 0.4213, 0.2549, 0.4529, 0.2501, 0.4518, 0.2501, 0.4199, 0.2412, 0.7663, 0.2412, 0.7362, 0.246, 0.7374, 0.246, 0.7678, 0.2877, 0.9691, 0.2877, 0.9383, 0.2925, 0.9382, 0.2925, 0.9692, 0.3015, 0.9383, 0.3015, 0.9691, 0.2967, 0.9692, 0.2967, 0.9382, 0.2877, 0.9383, 0.2877, 0.7757, 0.2925, 0.7742, 0.2925, 0.9382, 0.2638, 0.7363, 0.2638, 0.7664, 0.2549, 0.7663, 0.2549, 0.7362, 0.2323, 0.7664, 0.2323, 0.7363, 0.2412, 0.7362, 0.2412, 0.7663, 0.2788, 0.9697, 0.2788, 0.9381, 0.2877, 0.9383, 0.2877, 0.9691, 0.3569, 0.7708, 0.3569, 0.9383, 0.348, 0.9385, 0.348, 0.7757, 0.3103, 0.7708, 0.3103, 0.9381, 0.3015, 0.9383, 0.3015, 0.7757, 0.2788, 0.9787, 0.2788, 0.9697, 0.2877, 0.9691, 0.2877, 0.9778, 0.3254, 0.9383, 0.3254, 0.7708, 0.3342, 0.7757, 0.3342, 0.9385, 0.2638, 0.4213, 0.2638, 0.453, 0.2549, 0.4529, 0.2549, 0.4213, 0.2323, 0.7363, 0.2323, 0.453, 0.2412, 0.4529, 0.2412, 0.7362, 0.2788, 0.7708, 0.3103, 0.7708, 0.3015, 0.7757, 0.2877, 0.7757, 0.3103, 0.9697, 0.3103, 0.9787, 0.3015, 0.9778, 0.3015, 0.9691, 0.2501, 0.4518, 0.246, 0.4518, 0.246, 0.4199, 0.2501, 0.4199, 0.2925, 0.9382, 0.2967, 0.9382, 0.2967, 0.9692, 0.2925, 0.9692, 0.2925, 0.9382, 0.2925, 0.7742, 0.2967, 0.7742, 0.2967, 0.9382, 0.2501, 0.7374, 0.246, 0.7374, 0.246, 0.4518, 0.2501, 0.4518, 0.2501, 0.4199, 0.246, 0.4199, 0.246, 0.4108, 0.2501, 0.4108, 0.339, 0.9384, 0.3432, 0.9384, 0.3432, 0.9691, 0.339, 0.9691, 0.246, 0.7374, 0.2501, 0.7374, 0.2501, 0.7678, 0.246, 0.7678, 0.339, 0.9384, 0.339, 0.7743, 0.3432, 0.7743, 0.3432, 0.9384, 0.2967, 0.978, 0.2925, 0.978, 0.2925, 0.9692, 0.2967, 0.9692, 0.2549, 0.7362, 0.2549, 0.7663, 0.2501, 0.7678, 0.2501, 0.7374, 0.7552, 0.8383, 0.7552, 0.8246, 0.7568, 0.8294, 0.7568, 0.8335, 0.2412, 0.7362, 0.2412, 0.4529, 0.246, 0.4518, 0.246, 0.7374, 0.348, 0.7757, 0.348, 0.9385, 0.3432, 0.9384, 0.3432, 0.7743, 0.2549, 0.4123, 0.2549, 0.4213, 0.2501, 0.4199, 0.2501, 0.4108, 0.3015, 0.9691, 0.3015, 0.9778, 0.2967, 0.978, 0.2967, 0.9692, 0.2877, 0.9778, 0.2877, 0.9691, 0.2925, 0.9692, 0.2925, 0.978, 0.3342, 0.969, 0.3342, 0.9385, 0.339, 0.9384, 0.339, 0.9691, 0.2549, 0.4529, 0.2549, 0.7362, 0.2501, 0.7374, 0.2501, 0.4518, 0.2412, 0.4213, 0.2412, 0.4123, 0.246, 0.4108, 0.246, 0.4199, 0.2412, 0.4529, 0.2412, 0.4213, 0.246, 0.4199, 0.246, 0.4518, 0.6837, 0.8095, 0.6809, 0.8067, 0.6809, 0.797, 0.6837, 0.7942, 0.6878, 0.7942, 0.6906, 0.797, 0.6906, 0.8067, 0.6878, 0.8095, 0.7552, 0.8067, 0.7552, 0.797, 0.7613, 0.797, 0.7613, 0.8067, 0.1535, 0.8366, 0.1501, 0.8348, 0.1547, 0.8347, 0.1547, 0.8365, 0.6139, 0.846, 0.6097, 0.846, 0.6097, 0.8399, 0.6139, 0.8399, 0.7057, 0.8371, 0.7057, 0.8274, 0.7118, 0.8274, 0.7118, 0.8371, 0.7085, 0.8095, 0.7057, 0.8067, 0.7057, 0.797, 0.7085, 0.7942, 0.7126, 0.7942, 0.7154, 0.797, 0.7154, 0.8067, 0.7126, 0.8095, 0.7118, 0.8399, 0.7057, 0.8399, 0.7057, 0.8371, 0.7118, 0.8371, 0.7057, 0.8246, 0.7118, 0.8246, 0.7118, 0.8274, 0.7057, 0.8274, 0.7613, 0.8095, 0.7552, 0.8095, 0.7552, 0.8067, 0.7613, 0.8067, 0.7552, 0.7942, 0.7613, 0.7942, 0.7613, 0.797, 0.7552, 0.797, 0.5246, 0.8468, 0.5205, 0.8468, 0.5205, 0.8407, 0.5246, 0.8407, 0.2088, 0.8366, 0.2088, 0.8347, 0.2132, 0.8347, 0.2132, 0.8366, 0.1698, 0.8365, 0.1698, 0.8347, 0.1744, 0.8348, 0.171, 0.8366, 0.2552, 0.8644, 0.2517, 0.8644, 0.2517, 0.86, 0.2552, 0.86, 0.1698, 0.8365, 0.171, 0.8366, 0.171, 0.8412, 0.1698, 0.8421, 0.7596, 0.858, 0.7552, 0.858, 0.7552, 0.8533, 0.7596, 0.8533, 0.7294, 0.8596, 0.7251, 0.8596, 0.7251, 0.8564, 0.7294, 0.8564, 0.2088, 0.8366, 0.2132, 0.8366, 0.2132, 0.8421, 0.2088, 0.8421, 0.2088, 0.8571, 0.2132, 0.8571, 0.2132, 0.8617, 0.2088, 0.8617, 0.1535, 0.8366, 0.1547, 0.8365, 0.1547, 0.8421, 0.1535, 0.8412, 0.7294, 0.8564, 0.7251, 0.8564, 0.7251, 0.855, 0.7294, 0.855, 0.1535, 0.8412, 0.1547, 0.8421, 0.1515, 0.8448, 0.1501, 0.8441, 0.1733, 0.8599, 0.1733, 0.8642, 0.1698, 0.8642, 0.1698, 0.8599, 0.1698, 0.8421, 0.171, 0.8412, 0.1744, 0.8441, 0.173, 0.8448, 0.1923, 0.8347, 0.1923, 0.8438, 0.1895, 0.8438, 0.1895, 0.8347, 0.2096, 0.8123, 0.2089, 0.7818, 0.2116, 0.7818, 0.2109, 0.8123, 0.2531, 0.8383, 0.2531, 0.845, 0.2517, 0.845, 0.2517, 0.8383, 0.233, 0.8159, 0.2323, 0.7854, 0.2351, 0.7854, 0.2344, 0.8159, 0.1018, 0.8123, 0.1018, 0.8197, 0.1007, 0.8185, 0.1007, 0.8135, 0.1539, 0.8123, 0.1501, 0.7818, 0.1527, 0.7792, 0.1618, 0.7792, 0.1644, 0.7818, 0.1605, 0.8123, 0.2323, 0.7828, 0.2351, 0.7828, 0.2351, 0.7854, 0.2323, 0.7854, 0.2088, 0.7792, 0.2117, 0.7792, 0.2116, 0.7818, 0.2089, 0.7818, 0.09512, 0.8123, 0.09126, 0.7818, 0.09388, 0.7792, 0.103, 0.7792, 0.1056, 0.7818, 0.1018, 0.8123, 0.233, 0.8159, 0.2344, 0.8159, 0.2344, 0.8233, 0.233, 0.8233, 0.2096, 0.8123, 0.2109, 0.8123, 0.2109, 0.8197, 0.2096, 0.8197, 0.1539, 0.8123, 0.1605, 0.8123, 0.1595, 0.8134, 0.155, 0.8134, 0.5411, 0.8407, 0.5411, 0.8458, 0.5397, 0.8458, 0.5397, 0.8407, 0.1909, 0.8634, 0.1895, 0.8634, 0.1895, 0.8588, 0.1909, 0.8588, 0.1539, 0.8197, 0.1539, 0.8123, 0.155, 0.8134, 0.155, 0.8185, 0.1605, 0.8197, 0.1539, 0.8197, 0.155, 0.8185, 0.1595, 0.8185, 0.1018, 0.8197, 0.09512, 0.8197, 0.09616, 0.8185, 0.1007, 0.8185, 0.1605, 0.8123, 0.1605, 0.8197, 0.1595, 0.8185, 0.1595, 0.8134, 0.09512, 0.8197, 0.09512, 0.8123, 0.09616, 0.8135, 0.09616, 0.8185, 0.09512, 0.8123, 0.1018, 0.8123, 0.1007, 0.8135, 0.09616, 0.8135, 0.8616, 0.4699, 0.8616, 0.4653, 0.863, 0.4653, 0.863, 0.4699, 0.5577, 0.8458, 0.5577, 0.8407, 0.5591, 0.8407, 0.5591, 0.8458, 0.6589, 0.8095, 0.6561, 0.8067, 0.6561, 0.797, 0.6589, 0.7942, 0.6631, 0.7942, 0.6659, 0.797, 0.6659, 0.8067, 0.6631, 0.8095, 0.7268, 0.8371, 0.7268, 0.8274, 0.7329, 0.8274, 0.7329, 0.8371, 0.09473, 0.8366, 0.09126, 0.8348, 0.09594, 0.8347, 0.09594, 0.8366, 0.633, 0.846, 0.6289, 0.846, 0.6289, 0.8399, 0.633, 0.8399, 0.6561, 0.8371, 0.6561, 0.8274, 0.6622, 0.8274, 0.6622, 0.8371, 0.7332, 0.8095, 0.7304, 0.8067, 0.7304, 0.797, 0.7332, 0.7942, 0.7373, 0.7942, 0.7401, 0.797, 0.7401, 0.8067, 0.7373, 0.8095, 0.6622, 0.8399, 0.6561, 0.8399, 0.6561, 0.8371, 0.6622, 0.8371, 0.6561, 0.8246, 0.6622, 0.8246, 0.6622, 0.8274, 0.6561, 0.8274, 0.7329, 0.8399, 0.7268, 0.8399, 0.7268, 0.8371, 0.7329, 0.8371, 0.7268, 0.8246, 0.7329, 0.8246, 0.7329, 0.8274, 0.7268, 0.8274, 0.5783, 0.8468, 0.5742, 0.8468, 0.5742, 0.8407, 0.5783, 0.8407, 0.2323, 0.8402, 0.2323, 0.8383, 0.2367, 0.8383, 0.2367, 0.8402, 0.111, 0.8366, 0.111, 0.8347, 0.1157, 0.8348, 0.1122, 0.8366, 0.1145, 0.8643, 0.111, 0.8643, 0.111, 0.8599, 0.1145, 0.8599, 0.111, 0.8366, 0.1122, 0.8366, 0.1122, 0.8412, 0.111, 0.8421, 0.71, 0.8596, 0.7057, 0.8596, 0.7057, 0.855, 0.71, 0.855, 0.6605, 0.8596, 0.6561, 0.8596, 0.6561, 0.8564, 0.6605, 0.8564, 0.2323, 0.8402, 0.2367, 0.8402, 0.2367, 0.8457, 0.2323, 0.8457, 0.1501, 0.8599, 0.1544, 0.8599, 0.1544, 0.8644, 0.1501, 0.8644, 0.09473, 0.8366, 0.09594, 0.8366, 0.09587, 0.8421, 0.09466, 0.8412, 0.6605, 0.8564, 0.6561, 0.8564, 0.6561, 0.855, 0.6605, 0.855, 0.09466, 0.8412, 0.09587, 0.8421, 0.09266, 0.8449, 0.09126, 0.8441, 0.09481, 0.8599, 0.09481, 0.8643, 0.09126, 0.8643, 0.09126, 0.8599, 0.111, 0.8421, 0.1122, 0.8412, 0.1157, 0.8441, 0.1143, 0.8449, 0.1335, 0.8347, 0.1335, 0.8438, 0.1307, 0.8438, 0.1307, 0.8347, 0.2509, 0.8159, 0.2502, 0.7854, 0.2529, 0.7854, 0.2522, 0.8159, 0.5947, 0.8399, 0.5947, 0.8465, 0.5933, 0.8465, 0.5933, 0.8399, 0.5034, 0.8273, 0.5027, 0.7968, 0.5054, 0.7968, 0.5048, 0.8273, 0.1312, 0.8123, 0.1312, 0.8197, 0.1301, 0.8185, 0.1301, 0.8135, 0.1833, 0.8123, 0.1794, 0.7818, 0.1821, 0.7792, 0.1912, 0.7792, 0.1938, 0.7818, 0.1899, 0.8123, 0.5027, 0.7942, 0.5055, 0.7942, 0.5054, 0.7968, 0.5027, 0.7968, 0.2501, 0.7828, 0.253, 0.7828, 0.2529, 0.7854, 0.2502, 0.7854, 0.1245, 0.8123, 0.1207, 0.7818, 0.1233, 0.7792, 0.1324, 0.7792, 0.135, 0.7818, 0.1312, 0.8123, 0.5034, 0.8273, 0.5048, 0.8273, 0.5048, 0.8347, 0.5034, 0.8347, 0.2509, 0.8159, 0.2522, 0.8159, 0.2522, 0.8233, 0.2509, 0.8233, 0.1833, 0.8123, 0.1899, 0.8123, 0.1889, 0.8134, 0.1844, 0.8134, 0.5041, 0.8497, 0.5041, 0.8548, 0.5027, 0.8548, 0.5027, 0.8497, 0.1321, 0.8634, 0.1307, 0.8634, 0.1307, 0.8589, 0.1321, 0.8589, 0.1833, 0.8197, 0.1833, 0.8123, 0.1844, 0.8134, 0.1844, 0.8185, 0.1899, 0.8197, 0.1833, 0.8197, 0.1844, 0.8185, 0.1889, 0.8185, 0.1312, 0.8197, 0.1245, 0.8197, 0.1256, 0.8185, 0.1301, 0.8185, 0.1899, 0.8123, 0.1899, 0.8197, 0.1889, 0.8185, 0.1889, 0.8134, 0.1245, 0.8197, 0.1245, 0.8123, 0.1256, 0.8135, 0.1256, 0.8185, 0.1245, 0.8123, 0.1312, 0.8123, 0.1301, 0.8135, 0.1256, 0.8135, 0.8616, 0.4895, 0.8616, 0.4849, 0.863, 0.4849, 0.863, 0.4895, 0.6773, 0.8584, 0.6773, 0.8533, 0.6787, 0.8533, 0.6787, 0.8584])
me_cube.materials.append(mat_material)
me_cube.use_mirror_vertex_groups = False
me_cube.update()

# ---- objects
ob_cube = bpy.data.objects.new('Cube', me_cube)

# ---- transforms, parenting, visibility, modifiers, constraints
ob_cube.location = (0.0, 0.0, 0.0)
ob_cube.lock_rotations_4d = False
ob_cube.empty_display_type = 'ARROWS'
ob_cube.lineart.crease_threshold = 0.0

# ---- collection membership
col_collection.objects.link(ob_cube)

# ---- scene / render settings (as saved in the file)
scene.frame_start = 1; scene.frame_end = 250; scene.frame_set(26)
scene.render.engine = 'BLENDER_EEVEE_NEXT'
scene.cycles.sampling_pattern = 'TABULATED_SOBOL'
bpy.context.view_layer.update()

# ---- added for rendering (the .blend has no active camera and no usable light): camera, sun
cam_auto = bpy.data.cameras.new('AutoCamera')
cam_auto.lens = 50.0
cam_auto.sensor_width = 36.0
cam_auto.clip_end = 1000.0
ob_auto_camera = bpy.data.objects.new('AutoCamera', cam_auto)
scene.collection.objects.link(ob_auto_camera)
ob_auto_camera.location = (7.56777, -8.98399, 6.48765)
ob_auto_camera.rotation_euler = (1.09748, -7.21219e-08, 0.694738)
scene.camera = ob_auto_camera
light_auto_sun = bpy.data.lights.new('AutoSun', 'SUN')
light_auto_sun.energy = 3.0
light_auto_sun.angle = 0.0523599
ob_auto_sun = bpy.data.objects.new('AutoSun', light_auto_sun)
scene.collection.objects.link(ob_auto_sun)
ob_auto_sun.rotation_euler = (0.872665, 0.174533, 0.523599)
bpy.context.view_layer.update()
